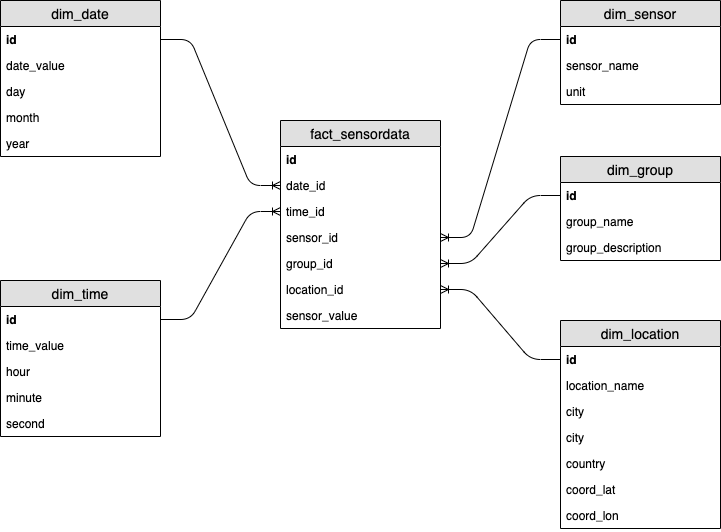

The diagram above was exported from draw.io. Its source (the exported page's mxGraphModel, read from the mxfile embedded in the PNG):
<mxGraphModel dx="946" dy="680" grid="1" gridSize="10" guides="1" tooltips="1" connect="1" arrows="1" fold="1" page="1" pageScale="1" pageWidth="827" pageHeight="1169" math="0" shadow="0">
  <root>
    <mxCell id="bopN7s9gUSPFGe_72ejS-0" />
    <mxCell id="bopN7s9gUSPFGe_72ejS-1" parent="bopN7s9gUSPFGe_72ejS-0" />
    <mxCell id="bopN7s9gUSPFGe_72ejS-2" value="dim_date" style="swimlane;fontStyle=0;childLayout=stackLayout;horizontal=1;startSize=26;fillColor=#e0e0e0;horizontalStack=0;resizeParent=1;resizeParentMax=0;resizeLast=0;collapsible=1;marginBottom=0;swimlaneFillColor=#ffffff;align=center;fontSize=14;" vertex="1" parent="bopN7s9gUSPFGe_72ejS-1">
      <mxGeometry x="40" y="40" width="160" height="156" as="geometry" />
    </mxCell>
    <mxCell id="bopN7s9gUSPFGe_72ejS-3" value="id" style="text;strokeColor=none;fillColor=none;spacingLeft=4;spacingRight=4;overflow=hidden;rotatable=0;points=[[0,0.5],[1,0.5]];portConstraint=eastwest;fontSize=12;fontStyle=1" vertex="1" parent="bopN7s9gUSPFGe_72ejS-2">
      <mxGeometry y="26" width="160" height="26" as="geometry" />
    </mxCell>
    <mxCell id="bopN7s9gUSPFGe_72ejS-4" value="date_value" style="text;strokeColor=none;fillColor=none;spacingLeft=4;spacingRight=4;overflow=hidden;rotatable=0;points=[[0,0.5],[1,0.5]];portConstraint=eastwest;fontSize=12;" vertex="1" parent="bopN7s9gUSPFGe_72ejS-2">
      <mxGeometry y="52" width="160" height="26" as="geometry" />
    </mxCell>
    <mxCell id="bopN7s9gUSPFGe_72ejS-65" value="day" style="text;strokeColor=none;fillColor=none;spacingLeft=4;spacingRight=4;overflow=hidden;rotatable=0;points=[[0,0.5],[1,0.5]];portConstraint=eastwest;fontSize=12;" vertex="1" parent="bopN7s9gUSPFGe_72ejS-2">
      <mxGeometry y="78" width="160" height="26" as="geometry" />
    </mxCell>
    <mxCell id="bopN7s9gUSPFGe_72ejS-5" value="month" style="text;strokeColor=none;fillColor=none;spacingLeft=4;spacingRight=4;overflow=hidden;rotatable=0;points=[[0,0.5],[1,0.5]];portConstraint=eastwest;fontSize=12;" vertex="1" parent="bopN7s9gUSPFGe_72ejS-2">
      <mxGeometry y="104" width="160" height="26" as="geometry" />
    </mxCell>
    <mxCell id="bopN7s9gUSPFGe_72ejS-66" value="year" style="text;strokeColor=none;fillColor=none;spacingLeft=4;spacingRight=4;overflow=hidden;rotatable=0;points=[[0,0.5],[1,0.5]];portConstraint=eastwest;fontSize=12;" vertex="1" parent="bopN7s9gUSPFGe_72ejS-2">
      <mxGeometry y="130" width="160" height="26" as="geometry" />
    </mxCell>
    <mxCell id="bopN7s9gUSPFGe_72ejS-32" value="fact_sensordata" style="swimlane;fontStyle=0;childLayout=stackLayout;horizontal=1;startSize=26;fillColor=#e0e0e0;horizontalStack=0;resizeParent=1;resizeParentMax=0;resizeLast=0;collapsible=1;marginBottom=0;swimlaneFillColor=#ffffff;align=center;fontSize=14;" vertex="1" parent="bopN7s9gUSPFGe_72ejS-1">
      <mxGeometry x="320" y="160" width="160" height="208" as="geometry" />
    </mxCell>
    <mxCell id="bopN7s9gUSPFGe_72ejS-33" value="id" style="text;strokeColor=none;fillColor=none;spacingLeft=4;spacingRight=4;overflow=hidden;rotatable=0;points=[[0,0.5],[1,0.5]];portConstraint=eastwest;fontSize=12;fontStyle=1" vertex="1" parent="bopN7s9gUSPFGe_72ejS-32">
      <mxGeometry y="26" width="160" height="26" as="geometry" />
    </mxCell>
    <mxCell id="bopN7s9gUSPFGe_72ejS-34" value="date_id" style="text;strokeColor=none;fillColor=none;spacingLeft=4;spacingRight=4;overflow=hidden;rotatable=0;points=[[0,0.5],[1,0.5]];portConstraint=eastwest;fontSize=12;" vertex="1" parent="bopN7s9gUSPFGe_72ejS-32">
      <mxGeometry y="52" width="160" height="26" as="geometry" />
    </mxCell>
    <mxCell id="bopN7s9gUSPFGe_72ejS-35" value="time_id&#10;" style="text;strokeColor=none;fillColor=none;spacingLeft=4;spacingRight=4;overflow=hidden;rotatable=0;points=[[0,0.5],[1,0.5]];portConstraint=eastwest;fontSize=12;" vertex="1" parent="bopN7s9gUSPFGe_72ejS-32">
      <mxGeometry y="78" width="160" height="26" as="geometry" />
    </mxCell>
    <mxCell id="bopN7s9gUSPFGe_72ejS-44" value="sensor_id" style="text;strokeColor=none;fillColor=none;spacingLeft=4;spacingRight=4;overflow=hidden;rotatable=0;points=[[0,0.5],[1,0.5]];portConstraint=eastwest;fontSize=12;" vertex="1" parent="bopN7s9gUSPFGe_72ejS-32">
      <mxGeometry y="104" width="160" height="26" as="geometry" />
    </mxCell>
    <mxCell id="bopN7s9gUSPFGe_72ejS-45" value="group_id" style="text;strokeColor=none;fillColor=none;spacingLeft=4;spacingRight=4;overflow=hidden;rotatable=0;points=[[0,0.5],[1,0.5]];portConstraint=eastwest;fontSize=12;" vertex="1" parent="bopN7s9gUSPFGe_72ejS-32">
      <mxGeometry y="130" width="160" height="26" as="geometry" />
    </mxCell>
    <mxCell id="bopN7s9gUSPFGe_72ejS-43" value="location_id" style="text;strokeColor=none;fillColor=none;spacingLeft=4;spacingRight=4;overflow=hidden;rotatable=0;points=[[0,0.5],[1,0.5]];portConstraint=eastwest;fontSize=12;" vertex="1" parent="bopN7s9gUSPFGe_72ejS-32">
      <mxGeometry y="156" width="160" height="26" as="geometry" />
    </mxCell>
    <mxCell id="bopN7s9gUSPFGe_72ejS-46" value="sensor_value" style="text;strokeColor=none;fillColor=none;spacingLeft=4;spacingRight=4;overflow=hidden;rotatable=0;points=[[0,0.5],[1,0.5]];portConstraint=eastwest;fontSize=12;" vertex="1" parent="bopN7s9gUSPFGe_72ejS-32">
      <mxGeometry y="182" width="160" height="26" as="geometry" />
    </mxCell>
    <mxCell id="bopN7s9gUSPFGe_72ejS-49" value="dim_time" style="swimlane;fontStyle=0;childLayout=stackLayout;horizontal=1;startSize=26;fillColor=#e0e0e0;horizontalStack=0;resizeParent=1;resizeParentMax=0;resizeLast=0;collapsible=1;marginBottom=0;swimlaneFillColor=#ffffff;align=center;fontSize=14;" vertex="1" parent="bopN7s9gUSPFGe_72ejS-1">
      <mxGeometry x="40" y="320" width="160" height="156" as="geometry" />
    </mxCell>
    <mxCell id="bopN7s9gUSPFGe_72ejS-50" value="id" style="text;strokeColor=none;fillColor=none;spacingLeft=4;spacingRight=4;overflow=hidden;rotatable=0;points=[[0,0.5],[1,0.5]];portConstraint=eastwest;fontSize=12;fontStyle=1" vertex="1" parent="bopN7s9gUSPFGe_72ejS-49">
      <mxGeometry y="26" width="160" height="26" as="geometry" />
    </mxCell>
    <mxCell id="bopN7s9gUSPFGe_72ejS-51" value="time_value" style="text;strokeColor=none;fillColor=none;spacingLeft=4;spacingRight=4;overflow=hidden;rotatable=0;points=[[0,0.5],[1,0.5]];portConstraint=eastwest;fontSize=12;" vertex="1" parent="bopN7s9gUSPFGe_72ejS-49">
      <mxGeometry y="52" width="160" height="26" as="geometry" />
    </mxCell>
    <mxCell id="bopN7s9gUSPFGe_72ejS-52" value="hour" style="text;strokeColor=none;fillColor=none;spacingLeft=4;spacingRight=4;overflow=hidden;rotatable=0;points=[[0,0.5],[1,0.5]];portConstraint=eastwest;fontSize=12;" vertex="1" parent="bopN7s9gUSPFGe_72ejS-49">
      <mxGeometry y="78" width="160" height="26" as="geometry" />
    </mxCell>
    <mxCell id="bopN7s9gUSPFGe_72ejS-68" value="minute" style="text;strokeColor=none;fillColor=none;spacingLeft=4;spacingRight=4;overflow=hidden;rotatable=0;points=[[0,0.5],[1,0.5]];portConstraint=eastwest;fontSize=12;" vertex="1" parent="bopN7s9gUSPFGe_72ejS-49">
      <mxGeometry y="104" width="160" height="26" as="geometry" />
    </mxCell>
    <mxCell id="bopN7s9gUSPFGe_72ejS-67" value="second" style="text;strokeColor=none;fillColor=none;spacingLeft=4;spacingRight=4;overflow=hidden;rotatable=0;points=[[0,0.5],[1,0.5]];portConstraint=eastwest;fontSize=12;" vertex="1" parent="bopN7s9gUSPFGe_72ejS-49">
      <mxGeometry y="130" width="160" height="26" as="geometry" />
    </mxCell>
    <mxCell id="bopN7s9gUSPFGe_72ejS-53" value="dim_sensor" style="swimlane;fontStyle=0;childLayout=stackLayout;horizontal=1;startSize=26;fillColor=#e0e0e0;horizontalStack=0;resizeParent=1;resizeParentMax=0;resizeLast=0;collapsible=1;marginBottom=0;swimlaneFillColor=#ffffff;align=center;fontSize=14;" vertex="1" parent="bopN7s9gUSPFGe_72ejS-1">
      <mxGeometry x="600" y="40" width="160" height="104" as="geometry" />
    </mxCell>
    <mxCell id="bopN7s9gUSPFGe_72ejS-54" value="id" style="text;strokeColor=none;fillColor=none;spacingLeft=4;spacingRight=4;overflow=hidden;rotatable=0;points=[[0,0.5],[1,0.5]];portConstraint=eastwest;fontSize=12;fontStyle=1" vertex="1" parent="bopN7s9gUSPFGe_72ejS-53">
      <mxGeometry y="26" width="160" height="26" as="geometry" />
    </mxCell>
    <mxCell id="bopN7s9gUSPFGe_72ejS-55" value="sensor_name" style="text;strokeColor=none;fillColor=none;spacingLeft=4;spacingRight=4;overflow=hidden;rotatable=0;points=[[0,0.5],[1,0.5]];portConstraint=eastwest;fontSize=12;" vertex="1" parent="bopN7s9gUSPFGe_72ejS-53">
      <mxGeometry y="52" width="160" height="26" as="geometry" />
    </mxCell>
    <mxCell id="bopN7s9gUSPFGe_72ejS-56" value="unit" style="text;strokeColor=none;fillColor=none;spacingLeft=4;spacingRight=4;overflow=hidden;rotatable=0;points=[[0,0.5],[1,0.5]];portConstraint=eastwest;fontSize=12;" vertex="1" parent="bopN7s9gUSPFGe_72ejS-53">
      <mxGeometry y="78" width="160" height="26" as="geometry" />
    </mxCell>
    <mxCell id="bopN7s9gUSPFGe_72ejS-57" value="dim_group" style="swimlane;fontStyle=0;childLayout=stackLayout;horizontal=1;startSize=26;fillColor=#e0e0e0;horizontalStack=0;resizeParent=1;resizeParentMax=0;resizeLast=0;collapsible=1;marginBottom=0;swimlaneFillColor=#ffffff;align=center;fontSize=14;" vertex="1" parent="bopN7s9gUSPFGe_72ejS-1">
      <mxGeometry x="600" y="196" width="160" height="104" as="geometry" />
    </mxCell>
    <mxCell id="bopN7s9gUSPFGe_72ejS-58" value="id" style="text;strokeColor=none;fillColor=none;spacingLeft=4;spacingRight=4;overflow=hidden;rotatable=0;points=[[0,0.5],[1,0.5]];portConstraint=eastwest;fontSize=12;fontStyle=1" vertex="1" parent="bopN7s9gUSPFGe_72ejS-57">
      <mxGeometry y="26" width="160" height="26" as="geometry" />
    </mxCell>
    <mxCell id="bopN7s9gUSPFGe_72ejS-59" value="group_name" style="text;strokeColor=none;fillColor=none;spacingLeft=4;spacingRight=4;overflow=hidden;rotatable=0;points=[[0,0.5],[1,0.5]];portConstraint=eastwest;fontSize=12;" vertex="1" parent="bopN7s9gUSPFGe_72ejS-57">
      <mxGeometry y="52" width="160" height="26" as="geometry" />
    </mxCell>
    <mxCell id="bopN7s9gUSPFGe_72ejS-60" value="group_description" style="text;strokeColor=none;fillColor=none;spacingLeft=4;spacingRight=4;overflow=hidden;rotatable=0;points=[[0,0.5],[1,0.5]];portConstraint=eastwest;fontSize=12;" vertex="1" parent="bopN7s9gUSPFGe_72ejS-57">
      <mxGeometry y="78" width="160" height="26" as="geometry" />
    </mxCell>
    <mxCell id="bopN7s9gUSPFGe_72ejS-61" value="dim_location" style="swimlane;fontStyle=0;childLayout=stackLayout;horizontal=1;startSize=26;fillColor=#e0e0e0;horizontalStack=0;resizeParent=1;resizeParentMax=0;resizeLast=0;collapsible=1;marginBottom=0;swimlaneFillColor=#ffffff;align=center;fontSize=14;" vertex="1" parent="bopN7s9gUSPFGe_72ejS-1">
      <mxGeometry x="600" y="360" width="160" height="208" as="geometry" />
    </mxCell>
    <mxCell id="bopN7s9gUSPFGe_72ejS-62" value="id" style="text;strokeColor=none;fillColor=none;spacingLeft=4;spacingRight=4;overflow=hidden;rotatable=0;points=[[0,0.5],[1,0.5]];portConstraint=eastwest;fontSize=12;fontStyle=1" vertex="1" parent="bopN7s9gUSPFGe_72ejS-61">
      <mxGeometry y="26" width="160" height="26" as="geometry" />
    </mxCell>
    <mxCell id="bopN7s9gUSPFGe_72ejS-63" value="location_name" style="text;strokeColor=none;fillColor=none;spacingLeft=4;spacingRight=4;overflow=hidden;rotatable=0;points=[[0,0.5],[1,0.5]];portConstraint=eastwest;fontSize=12;" vertex="1" parent="bopN7s9gUSPFGe_72ejS-61">
      <mxGeometry y="52" width="160" height="26" as="geometry" />
    </mxCell>
    <mxCell id="bopN7s9gUSPFGe_72ejS-64" value="city" style="text;strokeColor=none;fillColor=none;spacingLeft=4;spacingRight=4;overflow=hidden;rotatable=0;points=[[0,0.5],[1,0.5]];portConstraint=eastwest;fontSize=12;" vertex="1" parent="bopN7s9gUSPFGe_72ejS-61">
      <mxGeometry y="78" width="160" height="26" as="geometry" />
    </mxCell>
    <mxCell id="bopN7s9gUSPFGe_72ejS-69" value="city" style="text;strokeColor=none;fillColor=none;spacingLeft=4;spacingRight=4;overflow=hidden;rotatable=0;points=[[0,0.5],[1,0.5]];portConstraint=eastwest;fontSize=12;" vertex="1" parent="bopN7s9gUSPFGe_72ejS-61">
      <mxGeometry y="104" width="160" height="26" as="geometry" />
    </mxCell>
    <mxCell id="bopN7s9gUSPFGe_72ejS-72" value="country" style="text;strokeColor=none;fillColor=none;spacingLeft=4;spacingRight=4;overflow=hidden;rotatable=0;points=[[0,0.5],[1,0.5]];portConstraint=eastwest;fontSize=12;" vertex="1" parent="bopN7s9gUSPFGe_72ejS-61">
      <mxGeometry y="130" width="160" height="26" as="geometry" />
    </mxCell>
    <mxCell id="bopN7s9gUSPFGe_72ejS-71" value="coord_lat" style="text;strokeColor=none;fillColor=none;spacingLeft=4;spacingRight=4;overflow=hidden;rotatable=0;points=[[0,0.5],[1,0.5]];portConstraint=eastwest;fontSize=12;" vertex="1" parent="bopN7s9gUSPFGe_72ejS-61">
      <mxGeometry y="156" width="160" height="26" as="geometry" />
    </mxCell>
    <mxCell id="bopN7s9gUSPFGe_72ejS-70" value="coord_lon" style="text;strokeColor=none;fillColor=none;spacingLeft=4;spacingRight=4;overflow=hidden;rotatable=0;points=[[0,0.5],[1,0.5]];portConstraint=eastwest;fontSize=12;" vertex="1" parent="bopN7s9gUSPFGe_72ejS-61">
      <mxGeometry y="182" width="160" height="26" as="geometry" />
    </mxCell>
    <mxCell id="bopN7s9gUSPFGe_72ejS-73" value="" style="edgeStyle=entityRelationEdgeStyle;fontSize=12;html=1;endArrow=ERoneToMany;" edge="1" parent="bopN7s9gUSPFGe_72ejS-1" source="bopN7s9gUSPFGe_72ejS-3" target="bopN7s9gUSPFGe_72ejS-34">
      <mxGeometry width="100" height="100" relative="1" as="geometry">
        <mxPoint x="40" y="670" as="sourcePoint" />
        <mxPoint x="290" y="230" as="targetPoint" />
      </mxGeometry>
    </mxCell>
    <mxCell id="bopN7s9gUSPFGe_72ejS-74" value="" style="edgeStyle=entityRelationEdgeStyle;fontSize=12;html=1;endArrow=ERoneToMany;" edge="1" parent="bopN7s9gUSPFGe_72ejS-1" source="bopN7s9gUSPFGe_72ejS-50" target="bopN7s9gUSPFGe_72ejS-35">
      <mxGeometry width="100" height="100" relative="1" as="geometry">
        <mxPoint x="40" y="670" as="sourcePoint" />
        <mxPoint x="140" y="570" as="targetPoint" />
      </mxGeometry>
    </mxCell>
    <mxCell id="bopN7s9gUSPFGe_72ejS-75" value="" style="edgeStyle=entityRelationEdgeStyle;fontSize=12;html=1;endArrow=ERoneToMany;" edge="1" parent="bopN7s9gUSPFGe_72ejS-1" source="bopN7s9gUSPFGe_72ejS-54" target="bopN7s9gUSPFGe_72ejS-44">
      <mxGeometry width="100" height="100" relative="1" as="geometry">
        <mxPoint x="40" y="670" as="sourcePoint" />
        <mxPoint x="140" y="570" as="targetPoint" />
      </mxGeometry>
    </mxCell>
    <mxCell id="bopN7s9gUSPFGe_72ejS-76" value="" style="edgeStyle=entityRelationEdgeStyle;fontSize=12;html=1;endArrow=ERoneToMany;" edge="1" parent="bopN7s9gUSPFGe_72ejS-1" source="bopN7s9gUSPFGe_72ejS-58" target="bopN7s9gUSPFGe_72ejS-45">
      <mxGeometry width="100" height="100" relative="1" as="geometry">
        <mxPoint x="240" y="480" as="sourcePoint" />
        <mxPoint x="140" y="570" as="targetPoint" />
      </mxGeometry>
    </mxCell>
    <mxCell id="bopN7s9gUSPFGe_72ejS-77" value="" style="edgeStyle=entityRelationEdgeStyle;fontSize=12;html=1;endArrow=ERoneToMany;" edge="1" parent="bopN7s9gUSPFGe_72ejS-1" source="bopN7s9gUSPFGe_72ejS-62" target="bopN7s9gUSPFGe_72ejS-43">
      <mxGeometry width="100" height="100" relative="1" as="geometry">
        <mxPoint x="40" y="670" as="sourcePoint" />
        <mxPoint x="140" y="570" as="targetPoint" />
      </mxGeometry>
    </mxCell>
  </root>
</mxGraphModel>